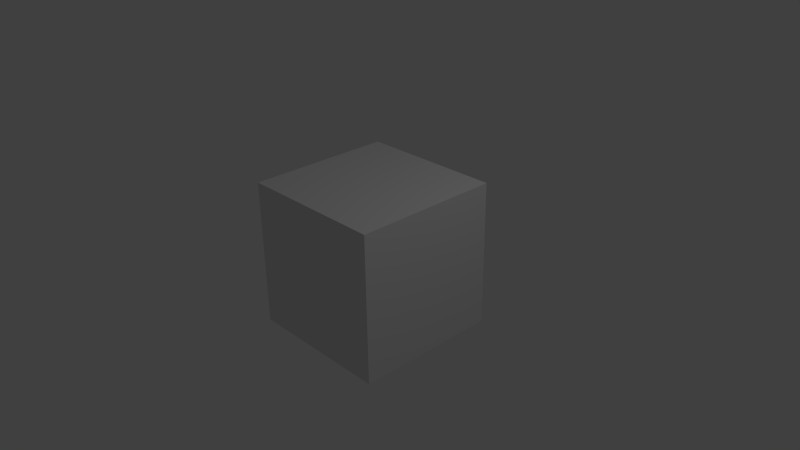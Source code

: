 # Source: level.blend  (saved by Blender 2.75.0; exported with 4.5.12 LTS)
import bpy
from mathutils import Matrix  # noqa: F401  (used for matrix-valued properties, if any)

bpy.ops.wm.read_factory_settings(use_empty=True)
scene = bpy.context.scene
scene.name = 'Scene'

# ---- collections
col_collection_1 = bpy.data.collections.new('Collection 1'); scene.collection.children.link(col_collection_1)

# ---- materials (node trees are filled in below, after node groups)
mat_material = bpy.data.materials.new('Material')
mat_material.alpha_threshold = 0.0
mat_material.use_transparent_shadow = False
mat_material.roughness = 0.5
mat_material.line_color = (0.0, 0.0, 0.0, 1.0)

# ---- material node trees

# ---- world
world_world = bpy.data.worlds.new('World'); scene.world = world_world
world_world.color = (0.05088, 0.05088, 0.05088)
world_world.use_sun_shadow = False
world_world.sun_shadow_jitter_overblur = 0.0
world_world.cycles.sampling_method = 'MANUAL'
world_world.cycles.sample_map_resolution = 256

# ---- cameras
cam_camera = bpy.data.cameras.new('Camera')
cam_camera.clip_end = 100.0
cam_camera.lens = 35.0
cam_camera.sensor_width = 32.0
cam_camera.sensor_height = 18.0
cam_camera.ortho_scale = 7.314
cam_camera.dof.focus_distance = 0.0
cam_camera.dof.aperture_fstop = 128.0

# ---- lights
light_lamp = bpy.data.lights.new('Lamp', 'POINT')
light_lamp.transmission_factor = 0.0
light_lamp.cutoff_distance = 30.0
light_lamp.energy = 100.0
light_lamp.shadow_buffer_clip_start = 1.001
light_lamp.shadow_soft_size = 0.1
light_lamp.shadow_maximum_resolution = 0.006
light_lamp.use_absolute_resolution = True
light_lamp.cycles.use_multiple_importance_sampling = False

# ---- meshes
me_cube = bpy.data.meshes.new('Cube')
me_cube.from_pydata([(1.0, 1.0, -1.0), (1.0, -1.0, -1.0), (-1.0, -1.0, -1.0), (-1.0, 1.0, -1.0), (1.0, 1.0, 1.0), (1.0, -1.0, 1.0), (-1.0, -1.0, 1.0), (-1.0, 1.0, 1.0)], [], [(0, 1, 2, 3), (4, 7, 6, 5), (0, 4, 5, 1), (1, 5, 6, 2), (2, 6, 7, 3), (4, 0, 3, 7)])
me_cube.materials.append(mat_material)
me_cube.use_remesh_preserve_volume = False
me_cube.use_remesh_preserve_attributes = False
me_cube.use_mirror_vertex_groups = False
me_cube.update()

# ---- objects
ob_cube = bpy.data.objects.new('Cube', me_cube)
ob_lamp = bpy.data.objects.new('Lamp', light_lamp)
ob_camera = bpy.data.objects.new('Camera', cam_camera)

# ---- transforms, parenting, visibility, modifiers, constraints
ob_cube.location = (0.0, 0.0, 0.0)
ob_cube.lock_rotations_4d = False
ob_cube.empty_display_type = 'ARROWS'
ob_cube.lineart.crease_threshold = 0.0
ob_lamp.location = (4.076, 1.005, 5.904)
ob_lamp.rotation_euler = (0.6503, 0.05522, 1.866)
ob_lamp.lock_rotations_4d = False
ob_lamp.empty_display_type = 'ARROWS'
ob_lamp.color = (0.0, 0.0, 0.0, 0.0)
ob_lamp.lineart.crease_threshold = 0.0
ob_camera.location = (7.481, -6.508, 5.344)
ob_camera.rotation_euler = (1.109, 0.01082, 0.8149)
ob_camera.lock_rotations_4d = False
ob_camera.empty_display_type = 'ARROWS'
ob_camera.color = (0.0, 0.0, 0.0, 0.0)
ob_camera.display_type = 'WIRE'
ob_camera.lineart.crease_threshold = 0.0

# ---- collection membership
col_collection_1.objects.link(ob_cube)
col_collection_1.objects.link(ob_lamp)
col_collection_1.objects.link(ob_camera)

# ---- scene / render settings (as saved in the file)
scene.camera = ob_camera
scene.frame_start = 1; scene.frame_end = 250; scene.frame_set(1)
scene.render.engine = 'BLENDER_EEVEE_NEXT'
scene.render.resolution_percentage = 50
scene.render.dither_intensity = 0.0
scene.cycles.use_denoising = False
scene.cycles.samples = 10
scene.cycles.sampling_pattern = 'TABULATED_SOBOL'
scene.cycles.light_sampling_threshold = 0.0
scene.cycles.use_adaptive_sampling = False
scene.cycles.use_light_tree = False
scene.cycles.blur_glossy = 0.0
scene.cycles.pixel_filter_type = 'GAUSSIAN'
scene.cycles.sample_clamp_indirect = 0.0
scene.view_settings.view_transform = 'Standard'
bpy.context.view_layer.update()
